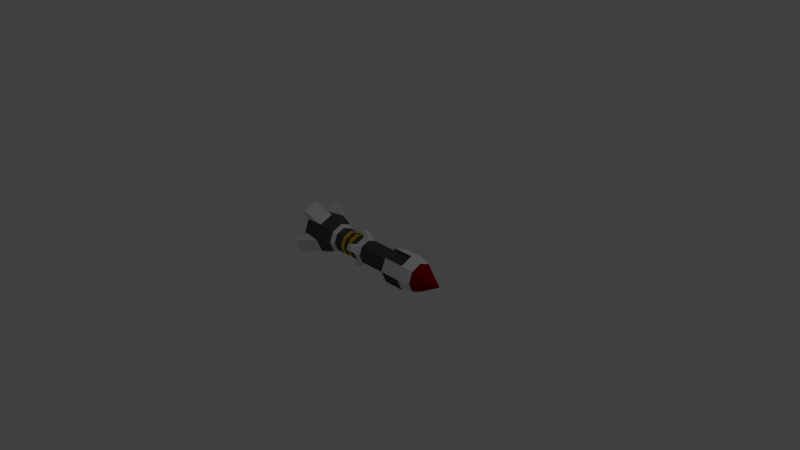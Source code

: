 # Source: Missile.blend  (saved by Blender 2.71.0; exported with 4.5.12 LTS)
import bpy
from mathutils import Matrix  # noqa: F401  (used for matrix-valued properties, if any)

bpy.ops.wm.read_factory_settings(use_empty=True)
scene = bpy.context.scene
scene.name = 'Scene'

# ---- collections
col_collection_1 = bpy.data.collections.new('Collection 1'); scene.collection.children.link(col_collection_1)

# ---- materials (node trees are filled in below, after node groups)
mat_missileblack = bpy.data.materials.new('MissileBlack')
mat_missileblack.alpha_threshold = 0.0
mat_missileblack.use_transparent_shadow = False
mat_missileblack.diffuse_color = (0.07658, 0.07658, 0.07658, 1.0)
mat_missileblack.roughness = 0.5
mat_missileblack.line_color = (0.0, 0.0, 0.0, 1.0)
mat_missilewhite = bpy.data.materials.new('MissileWhite')
mat_missilewhite.alpha_threshold = 0.0
mat_missilewhite.use_transparent_shadow = False
mat_missilewhite.roughness = 0.5
mat_missilewhite.line_color = (0.0, 0.0, 0.0, 1.0)
mat_missilered = bpy.data.materials.new('MissileRed')
mat_missilered.alpha_threshold = 0.0
mat_missilered.use_transparent_shadow = False
mat_missilered.diffuse_color = (0.2668, 0.0, 0.0008519, 1.0)
mat_missilered.roughness = 0.5
mat_missilered.line_color = (0.0, 0.0, 0.0, 1.0)
mat_missileyellow = bpy.data.materials.new('MissileYellow')
mat_missileyellow.alpha_threshold = 0.0
mat_missileyellow.use_transparent_shadow = False
mat_missileyellow.diffuse_color = (0.8, 0.4498, 0.007988, 1.0)
mat_missileyellow.roughness = 0.5
mat_missileyellow.line_color = (0.0, 0.0, 0.0, 1.0)

# ---- material node trees

# ---- world
world_world = bpy.data.worlds.new('World'); scene.world = world_world
world_world.color = (0.05088, 0.05088, 0.05088)
world_world.use_sun_shadow = False
world_world.sun_shadow_jitter_overblur = 0.0
world_world.cycles.sampling_method = 'MANUAL'
world_world.cycles.sample_map_resolution = 256

# ---- cameras
cam_camera = bpy.data.cameras.new('Camera')
cam_camera.clip_end = 100.0
cam_camera.lens = 35.0
cam_camera.sensor_width = 32.0
cam_camera.sensor_height = 18.0
cam_camera.ortho_scale = 7.314
cam_camera.dof.focus_distance = 0.0
cam_camera.dof.aperture_fstop = 128.0

# ---- lights
light_lamp = bpy.data.lights.new('Lamp', 'POINT')
light_lamp.transmission_factor = 0.0
light_lamp.cutoff_distance = 30.0
light_lamp.energy = 100.0
light_lamp.shadow_buffer_clip_start = 1.001
light_lamp.shadow_soft_size = 0.1
light_lamp.shadow_maximum_resolution = 0.006
light_lamp.use_absolute_resolution = True
light_lamp.cycles.use_multiple_importance_sampling = False

# ---- meshes
me_circle = bpy.data.meshes.new('Circle')
me_circle.from_pydata([(-1.123, 0.2393, -6.372e-07), (-1.123, 0.1692, 0.1692), (-1.123, -1.046e-08, 0.2393), (-1.123, -0.1692, 0.1692), (-1.123, -0.2393, -6.581e-07), (-1.123, -0.1692, -0.1692), (-1.123, 2.853e-09, -0.2393), (-1.123, 0.1692, -0.1692), (0.8582, 0.1976, -6.388e-07), (0.8582, 0.1397, 0.1397), (0.8582, -8.636e-09, 0.1976), (0.8582, -0.1397, 0.1397), (0.8582, -0.1976, -6.56e-07), (0.8582, -0.1397, -0.1397), (0.8582, 2.356e-09, -0.1976), (0.8582, 0.1397, -0.1397), (1.186, -8.914e-10, -6.344e-07), (0.703, -1.046e-08, 0.2393), (0.703, -0.1692, 0.1692), (0.703, -0.2393, -6.581e-07), (0.703, -0.1692, -0.1692), (0.703, 2.853e-09, -0.2393), (0.703, 0.2393, -6.372e-07), (0.703, 0.1692, -0.1692), (0.703, 0.1692, 0.1692), (0.4102, 0.1692, -0.1692), (0.4102, 2.853e-09, -0.2393), (0.4102, -0.1692, -0.1692), (0.4102, -0.2393, -6.581e-07), (0.4102, -0.1692, 0.1692), (0.4102, -1.046e-08, 0.2393), (0.4102, 0.1692, 0.1692), (0.4102, 0.2393, -6.372e-07), (0.3664, 0.1118, -0.1118), (0.3664, 1.886e-09, -0.1581), (0.3664, -0.1118, -0.1118), (0.3664, -0.1581, -6.503e-07), (0.3664, -0.1118, 0.1118), (0.3664, -6.912e-09, 0.1581), (0.3664, 0.1118, 0.1118), (0.3664, 0.1581, -6.364e-07), (-0.8301, 0.1963, -0.1963), (-0.8301, 3.562e-09, -0.2776), (-0.8301, -0.1963, -0.1963), (-0.8301, -0.2776, -6.595e-07), (-0.8301, -0.1963, 0.1963), (-0.8301, -1.188e-08, 0.2776), (-0.8301, 0.1963, 0.1963), (-0.8301, 0.2776, -6.352e-07), (-0.5861, 0.1173, -0.1173), (-0.5861, 1.858e-09, -0.1659), (-0.5861, -0.1173, -0.1173), (-0.5861, -0.1659, -6.522e-07), (-0.5861, -0.1173, 0.1173), (-0.5861, -7.37e-09, 0.1659), (-0.5861, 0.1173, 0.1173), (-0.5861, 0.1659, -6.377e-07), (-0.6294, 0.1474, -0.1474), (-0.6294, 2.523e-09, -0.2084), (-0.6294, -0.1474, -0.1474), (-0.6294, -0.2084, -6.549e-07), (-0.6294, -0.1474, 0.1474), (-0.6294, -9.071e-09, 0.2084), (-0.6294, 0.1474, 0.1474), (-0.6294, 0.2084, -6.367e-07), (-1.186, 0.3772, 0.05038), (-1.186, 0.3024, 0.2311), (-1.186, -0.05038, 0.3772), (-1.186, -0.2311, 0.3024), (-1.186, -0.3772, -0.05038), (-1.186, -0.3024, -0.2311), (-1.186, 0.05038, -0.3772), (-1.186, 0.2311, -0.3024), (-1.074, 0.26, -0.3313), (-1.074, 0.05038, -0.4181), (-1.074, -0.3313, -0.26), (-1.074, -0.4181, -0.05038), (-1.074, -0.26, 0.3313), (-1.074, -0.05038, 0.4181), (-1.074, 0.3313, 0.26), (-1.074, 0.4181, 0.05038), (-1.123, 0.1852, -6.388e-07), (-1.123, 0.1309, 0.1309), (-1.123, -7.69e-09, 0.1852), (-1.123, -0.1309, 0.1309), (-1.123, -0.1852, -6.55e-07), (-1.123, -0.1309, -0.1309), (-1.123, 2.611e-09, -0.1852), (-1.123, 0.1309, -0.1309), (-1.061, 0.1259, -6.4e-07), (-1.061, 0.08901, 0.08901), (-1.061, -5.466e-09, 0.1259), (-1.061, -0.08901, 0.08901), (-1.061, -0.1259, -6.51e-07), (-1.061, -0.08901, -0.08901), (-1.061, 1.538e-09, -0.1259), (-1.061, 0.08901, -0.08901), (-0.1956, 0.115, -0.115), (-0.1956, 1.869e-09, -0.1627), (-0.1956, -0.115, -0.115), (-0.1956, -0.1627, -6.514e-07), (-0.1956, -0.115, 0.115), (-0.1956, -7.182e-09, 0.1627), (-0.1956, 0.115, 0.115), (-0.1956, 0.1627, -6.372e-07), (-0.09402, 0.1145, -0.1145), (-0.09402, 1.872e-09, -0.1619), (-0.09402, -0.1145, -0.1145), (-0.09402, -0.1619, -6.512e-07), (-0.09402, -0.1145, 0.1145), (-0.09402, -7.133e-09, 0.1619), (-0.09402, 0.1145, 0.1145), (-0.09402, 0.1619, -6.371e-07), (-0.2633, 0.2046, -0.1244), (-0.2633, -0.05668, -0.2327), (-0.2633, -0.1244, -0.2046), (-0.2633, -0.2327, 0.05668), (-0.2633, -0.2046, 0.1244), (-0.2633, 0.05668, 0.2327), (-0.2633, 0.1244, 0.2046), (-0.2633, 0.2327, -0.05668), (-0.2035, 0.2042, -0.1241), (-0.2035, -0.05668, -0.2322), (-0.2035, -0.1241, -0.2042), (-0.2035, -0.2322, 0.05668), (-0.2035, -0.2042, 0.1241), (-0.2035, 0.05668, 0.2322), (-0.2035, 0.1241, 0.2042), (-0.2035, 0.2322, -0.05668), (0.6535, -0.01559, 0.1961), (0.6535, -0.1277, 0.1497), (0.6535, -0.1961, -0.01559), (0.6535, -0.1497, -0.1277), (0.6535, 0.01559, -0.1961), (0.6535, 0.1961, 0.01559), (0.6535, 0.1277, -0.1497), (0.6535, 0.1497, 0.1277), (0.4596, 0.1277, -0.1497), (0.4596, 0.01559, -0.1961), (0.4596, -0.1497, -0.1277), (0.4596, -0.1961, -0.01559), (0.4596, -0.1277, 0.1497), (0.4596, -0.01559, 0.1961), (0.4596, 0.1497, 0.1277), (0.4596, 0.1961, 0.01559), (-0.4038, 0.1158, -0.1158), (-0.4559, 0.1165, -0.1165), (-0.4038, 1.866e-09, -0.1637), (-0.4559, 1.862e-09, -0.1648), (-0.4038, -0.1158, -0.1158), (-0.4559, -0.1165, -0.1165), (-0.4038, -0.1637, -6.517e-07), (-0.4559, -0.1648, -6.52e-07), (-0.4038, -0.1158, 0.1158), (-0.4559, -0.1165, 0.1165), (-0.4038, -7.245e-09, 0.1637), (-0.4559, -7.307e-09, 0.1648), (-0.4038, 0.1158, 0.1158), (-0.4559, 0.1165, 0.1165), (-0.4038, 0.1637, -6.374e-07), (-0.4559, 0.1648, -6.376e-07), (-0.3377, 0.1156, -0.1156), (-0.2833, 0.1153, -0.1153), (-0.3377, 1.867e-09, -0.1634), (-0.2833, 1.868e-09, -0.1631), (-0.3377, -0.1156, -0.1156), (-0.2833, -0.1153, -0.1153), (-0.3377, -0.1634, -6.516e-07), (-0.2833, -0.1631, -6.515e-07), (-0.3377, -0.1156, 0.1155), (-0.2833, -0.1153, 0.1153), (-0.3377, -7.225e-09, 0.1634), (-0.2833, -7.204e-09, 0.1631), (-0.3377, 0.1156, 0.1155), (-0.2833, 0.1153, 0.1153), (-0.3377, 0.1634, -6.373e-07), (-0.2833, 0.1631, -6.373e-07)], [], [(23, 22, 8, 15), (21, 23, 15, 14), (20, 21, 14, 13), (19, 20, 13, 12), (18, 19, 12, 11), (17, 18, 11, 10), (24, 17, 10, 9), (22, 24, 9, 8), (22, 32, 144, 134), (31, 30, 17, 24), (25, 23, 135, 137), (29, 28, 19, 18), (27, 20, 132, 139), (27, 26, 21, 20), (29, 18, 130, 141), (25, 32, 22, 23), (15, 8, 16), (14, 15, 16), (13, 14, 16), (12, 13, 16), (11, 12, 16), (10, 11, 16), (9, 10, 16), (8, 9, 16), (40, 39, 31, 32), (39, 38, 30, 31), (38, 37, 29, 30), (37, 36, 28, 29), (36, 35, 27, 28), (35, 34, 26, 27), (34, 33, 25, 26), (33, 40, 32, 25), (112, 111, 39, 40), (111, 110, 38, 39), (110, 109, 37, 38), (109, 108, 36, 37), (108, 107, 35, 36), (107, 106, 34, 35), (106, 105, 33, 34), (105, 112, 40, 33), (4, 5, 70, 69), (1, 2, 46, 47), (41, 42, 74, 73), (3, 4, 44, 45), (6, 7, 72, 71), (5, 6, 42, 43), (5, 43, 75, 70), (7, 0, 48, 41), (64, 63, 55, 56), (63, 62, 54, 55), (62, 61, 53, 54), (61, 60, 52, 53), (60, 59, 51, 52), (59, 58, 50, 51), (58, 57, 49, 50), (57, 64, 56, 49), (48, 47, 63, 64), (47, 46, 62, 63), (46, 45, 61, 62), (45, 44, 60, 61), (44, 43, 59, 60), (43, 42, 58, 59), (42, 41, 57, 58), (41, 48, 64, 57), (65, 66, 79, 80), (67, 68, 77, 78), (69, 70, 75, 76), (71, 72, 73, 74), (43, 44, 76, 75), (2, 3, 68, 67), (45, 46, 78, 77), (0, 1, 66, 65), (46, 2, 67, 78), (47, 48, 80, 79), (44, 4, 69, 76), (42, 6, 71, 74), (7, 41, 73, 72), (48, 0, 65, 80), (1, 47, 79, 66), (3, 45, 77, 68), (0, 7, 88, 81), (81, 88, 96, 89), (7, 6, 87, 88), (6, 5, 86, 87), (5, 4, 85, 86), (4, 3, 84, 85), (3, 2, 83, 84), (2, 1, 82, 83), (1, 0, 81, 82), (90, 89, 96, 95, 94, 93, 92, 91), (88, 87, 95, 96), (87, 86, 94, 95), (86, 85, 93, 94), (85, 84, 92, 93), (84, 83, 91, 92), (83, 82, 90, 91), (82, 81, 89, 90), (176, 174, 103, 104), (174, 172, 102, 103), (172, 170, 101, 102), (170, 168, 100, 101), (168, 166, 99, 100), (166, 164, 98, 99), (164, 162, 97, 98), (162, 176, 104, 97), (104, 103, 111, 112), (100, 108, 124, 116), (102, 101, 109, 110), (102, 110, 126, 118), (100, 99, 107, 108), (104, 112, 128, 120), (98, 97, 105, 106), (110, 111, 127, 126), (119, 118, 126, 127), (117, 116, 124, 125), (115, 114, 122, 123), (113, 120, 128, 121), (98, 106, 122, 114), (97, 104, 120, 113), (99, 98, 114, 115), (101, 100, 116, 117), (111, 103, 119, 127), (103, 102, 118, 119), (109, 101, 117, 125), (112, 105, 121, 128), (107, 99, 115, 123), (106, 107, 123, 122), (105, 97, 113, 121), (108, 109, 125, 124), (144, 143, 136, 134), (142, 141, 130, 129), (140, 139, 132, 131), (138, 137, 135, 133), (17, 30, 142, 129), (23, 21, 133, 135), (19, 28, 140, 131), (26, 25, 137, 138), (20, 19, 131, 132), (21, 26, 138, 133), (28, 27, 139, 140), (18, 17, 129, 130), (24, 22, 134, 136), (30, 29, 141, 142), (32, 31, 143, 144), (31, 24, 136, 143), (56, 55, 158, 160), (160, 158, 157, 159), (55, 54, 156, 158), (158, 156, 155, 157), (54, 53, 154, 156), (156, 154, 153, 155), (53, 52, 152, 154), (154, 152, 151, 153), (52, 51, 150, 152), (152, 150, 149, 151), (51, 50, 148, 150), (150, 148, 147, 149), (50, 49, 146, 148), (148, 146, 145, 147), (49, 56, 160, 146), (146, 160, 159, 145), (159, 157, 173, 175), (175, 173, 174, 176), (157, 155, 171, 173), (173, 171, 172, 174), (155, 153, 169, 171), (171, 169, 170, 172), (153, 151, 167, 169), (169, 167, 168, 170), (151, 149, 165, 167), (167, 165, 166, 168), (149, 147, 163, 165), (165, 163, 164, 166), (147, 145, 161, 163), (163, 161, 162, 164), (145, 159, 175, 161), (161, 175, 176, 162)])
me_circle.polygons.foreach_set('material_index', [1, 1, 1, 1, 1, 1, 1, 1, 0, 1, 0, 1, 0, 1, 0, 1, 2, 2, 2, 2, 2, 2, 2, 2, 1, 1, 1, 1, 1, 1, 1, 1, 0, 0, 0, 0, 0, 0, 0, 0, 1, 0, 1, 0, 1, 0, 1, 0, 1, 1, 1, 1, 1, 1, 1, 1, 0, 0, 0, 0, 0, 0, 0, 0, 1, 1, 1, 1, 1, 1, 1, 1, 1, 1, 1, 1, 1, 1, 1, 1, 1, 0, 1, 1, 1, 1, 1, 1, 1, 2, 0, 0, 0, 0, 0, 0, 0, 0, 0, 0, 0, 0, 0, 0, 0, 1, 1, 1, 1, 1, 1, 1, 1, 1, 1, 1, 1, 1, 1, 1, 1, 1, 1, 1, 1, 1, 1, 1, 1, 0, 0, 0, 0, 0, 0, 0, 0, 0, 0, 0, 0, 0, 0, 0, 0, 0, 3, 0, 3, 0, 3, 0, 3, 0, 3, 0, 3, 0, 3, 0, 3, 0, 3, 0, 3, 0, 3, 0, 3, 0, 3, 0, 3, 0, 3, 0, 3])
me_circle.materials.append(mat_missileblack)
me_circle.materials.append(mat_missilewhite)
me_circle.materials.append(mat_missilered)
me_circle.materials.append(mat_missileyellow)
me_circle.use_remesh_preserve_volume = False
me_circle.use_remesh_preserve_attributes = False
me_circle.use_mirror_vertex_groups = False
me_circle.update()

# ---- objects
ob_circle = bpy.data.objects.new('Circle', me_circle)
ob_lamp = bpy.data.objects.new('Lamp', light_lamp)
ob_camera = bpy.data.objects.new('Camera', cam_camera)

# ---- transforms, parenting, visibility, modifiers, constraints
ob_circle.location = (0.0, 0.0, 0.0)
ob_circle.lineart.crease_threshold = 0.0
ob_lamp.location = (4.076, 1.005, 5.904)
ob_lamp.rotation_euler = (0.6503, 0.05522, 1.866)
ob_lamp.lock_rotations_4d = False
ob_lamp.empty_display_type = 'ARROWS'
ob_lamp.color = (0.0, 0.0, 0.0, 0.0)
ob_lamp.lineart.crease_threshold = 0.0
ob_camera.location = (7.481, -6.508, 5.344)
ob_camera.rotation_euler = (1.109, 0.01082, 0.8149)
ob_camera.lock_rotations_4d = False
ob_camera.empty_display_type = 'ARROWS'
ob_camera.color = (0.0, 0.0, 0.0, 0.0)
ob_camera.display_type = 'WIRE'
ob_camera.lineart.crease_threshold = 0.0

# ---- collection membership
col_collection_1.objects.link(ob_circle)
col_collection_1.objects.link(ob_lamp)
col_collection_1.objects.link(ob_camera)

# ---- scene / render settings (as saved in the file)
scene.camera = ob_camera
scene.frame_start = 1; scene.frame_end = 250; scene.frame_set(1)
scene.render.engine = 'BLENDER_EEVEE_NEXT'
scene.render.resolution_percentage = 50
scene.render.dither_intensity = 0.0
scene.cycles.use_denoising = False
scene.cycles.samples = 10
scene.cycles.sampling_pattern = 'TABULATED_SOBOL'
scene.cycles.light_sampling_threshold = 0.0
scene.cycles.use_adaptive_sampling = False
scene.cycles.use_light_tree = False
scene.cycles.blur_glossy = 0.0
scene.cycles.volume_bounces = 1
scene.cycles.pixel_filter_type = 'GAUSSIAN'
scene.cycles.sample_clamp_indirect = 0.0
scene.view_settings.view_transform = 'Standard'
bpy.context.view_layer.update()
